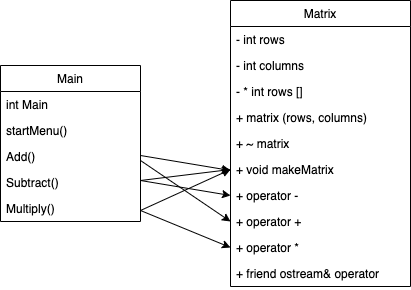

The diagram above was exported from draw.io. Its source (the exported page's mxGraphModel, read from the mxfile embedded in the PNG):
<mxGraphModel dx="946" dy="614" grid="1" gridSize="10" guides="1" tooltips="1" connect="1" arrows="1" fold="1" page="1" pageScale="1" pageWidth="827" pageHeight="1169" math="0" shadow="0">
  <root>
    <mxCell id="WIyWlLk6GJQsqaUBKTNV-0" />
    <mxCell id="WIyWlLk6GJQsqaUBKTNV-1" parent="WIyWlLk6GJQsqaUBKTNV-0" />
    <mxCell id="gZh2XXMMSVwjnmPvn4jN-0" value="Main" style="swimlane;fontStyle=0;childLayout=stackLayout;horizontal=1;startSize=26;fillColor=none;horizontalStack=0;resizeParent=1;resizeParentMax=0;resizeLast=0;collapsible=1;marginBottom=0;" vertex="1" parent="WIyWlLk6GJQsqaUBKTNV-1">
      <mxGeometry x="90" y="185" width="140" height="156" as="geometry" />
    </mxCell>
    <mxCell id="gZh2XXMMSVwjnmPvn4jN-1" value="int Main" style="text;strokeColor=none;fillColor=none;align=left;verticalAlign=top;spacingLeft=4;spacingRight=4;overflow=hidden;rotatable=0;points=[[0,0.5],[1,0.5]];portConstraint=eastwest;" vertex="1" parent="gZh2XXMMSVwjnmPvn4jN-0">
      <mxGeometry y="26" width="140" height="26" as="geometry" />
    </mxCell>
    <mxCell id="gZh2XXMMSVwjnmPvn4jN-6" value="startMenu()" style="text;strokeColor=none;fillColor=none;align=left;verticalAlign=top;spacingLeft=4;spacingRight=4;overflow=hidden;rotatable=0;points=[[0,0.5],[1,0.5]];portConstraint=eastwest;" vertex="1" parent="gZh2XXMMSVwjnmPvn4jN-0">
      <mxGeometry y="52" width="140" height="26" as="geometry" />
    </mxCell>
    <mxCell id="gZh2XXMMSVwjnmPvn4jN-21" value="" style="endArrow=classic;html=1;" edge="1" parent="gZh2XXMMSVwjnmPvn4jN-0">
      <mxGeometry width="50" height="50" relative="1" as="geometry">
        <mxPoint x="140" y="90" as="sourcePoint" />
        <mxPoint x="230" y="105" as="targetPoint" />
      </mxGeometry>
    </mxCell>
    <mxCell id="gZh2XXMMSVwjnmPvn4jN-2" value="Add()" style="text;strokeColor=none;fillColor=none;align=left;verticalAlign=top;spacingLeft=4;spacingRight=4;overflow=hidden;rotatable=0;points=[[0,0.5],[1,0.5]];portConstraint=eastwest;" vertex="1" parent="gZh2XXMMSVwjnmPvn4jN-0">
      <mxGeometry y="78" width="140" height="26" as="geometry" />
    </mxCell>
    <mxCell id="gZh2XXMMSVwjnmPvn4jN-3" value="Subtract()" style="text;strokeColor=none;fillColor=none;align=left;verticalAlign=top;spacingLeft=4;spacingRight=4;overflow=hidden;rotatable=0;points=[[0,0.5],[1,0.5]];portConstraint=eastwest;" vertex="1" parent="gZh2XXMMSVwjnmPvn4jN-0">
      <mxGeometry y="104" width="140" height="26" as="geometry" />
    </mxCell>
    <mxCell id="gZh2XXMMSVwjnmPvn4jN-4" value="Multiply()" style="text;strokeColor=none;fillColor=none;align=left;verticalAlign=top;spacingLeft=4;spacingRight=4;overflow=hidden;rotatable=0;points=[[0,0.5],[1,0.5]];portConstraint=eastwest;" vertex="1" parent="gZh2XXMMSVwjnmPvn4jN-0">
      <mxGeometry y="130" width="140" height="26" as="geometry" />
    </mxCell>
    <mxCell id="gZh2XXMMSVwjnmPvn4jN-7" value="Matrix" style="swimlane;fontStyle=0;childLayout=stackLayout;horizontal=1;startSize=26;fillColor=none;horizontalStack=0;resizeParent=1;resizeParentMax=0;resizeLast=0;collapsible=1;marginBottom=0;" vertex="1" parent="WIyWlLk6GJQsqaUBKTNV-1">
      <mxGeometry x="320" y="120" width="180" height="286" as="geometry" />
    </mxCell>
    <mxCell id="gZh2XXMMSVwjnmPvn4jN-8" value="- int rows" style="text;strokeColor=none;fillColor=none;align=left;verticalAlign=top;spacingLeft=4;spacingRight=4;overflow=hidden;rotatable=0;points=[[0,0.5],[1,0.5]];portConstraint=eastwest;" vertex="1" parent="gZh2XXMMSVwjnmPvn4jN-7">
      <mxGeometry y="26" width="180" height="26" as="geometry" />
    </mxCell>
    <mxCell id="gZh2XXMMSVwjnmPvn4jN-11" value="- int columns" style="text;strokeColor=none;fillColor=none;align=left;verticalAlign=top;spacingLeft=4;spacingRight=4;overflow=hidden;rotatable=0;points=[[0,0.5],[1,0.5]];portConstraint=eastwest;" vertex="1" parent="gZh2XXMMSVwjnmPvn4jN-7">
      <mxGeometry y="52" width="180" height="26" as="geometry" />
    </mxCell>
    <mxCell id="gZh2XXMMSVwjnmPvn4jN-12" value="- * int rows []" style="text;strokeColor=none;fillColor=none;align=left;verticalAlign=top;spacingLeft=4;spacingRight=4;overflow=hidden;rotatable=0;points=[[0,0.5],[1,0.5]];portConstraint=eastwest;" vertex="1" parent="gZh2XXMMSVwjnmPvn4jN-7">
      <mxGeometry y="78" width="180" height="26" as="geometry" />
    </mxCell>
    <mxCell id="gZh2XXMMSVwjnmPvn4jN-9" value="+ matrix (rows, columns)" style="text;strokeColor=none;fillColor=none;align=left;verticalAlign=top;spacingLeft=4;spacingRight=4;overflow=hidden;rotatable=0;points=[[0,0.5],[1,0.5]];portConstraint=eastwest;" vertex="1" parent="gZh2XXMMSVwjnmPvn4jN-7">
      <mxGeometry y="104" width="180" height="26" as="geometry" />
    </mxCell>
    <mxCell id="gZh2XXMMSVwjnmPvn4jN-13" value="+ ~ matrix" style="text;strokeColor=none;fillColor=none;align=left;verticalAlign=top;spacingLeft=4;spacingRight=4;overflow=hidden;rotatable=0;points=[[0,0.5],[1,0.5]];portConstraint=eastwest;" vertex="1" parent="gZh2XXMMSVwjnmPvn4jN-7">
      <mxGeometry y="130" width="180" height="26" as="geometry" />
    </mxCell>
    <mxCell id="gZh2XXMMSVwjnmPvn4jN-10" value="+ void makeMatrix " style="text;strokeColor=none;fillColor=none;align=left;verticalAlign=top;spacingLeft=4;spacingRight=4;overflow=hidden;rotatable=0;points=[[0,0.5],[1,0.5]];portConstraint=eastwest;" vertex="1" parent="gZh2XXMMSVwjnmPvn4jN-7">
      <mxGeometry y="156" width="180" height="26" as="geometry" />
    </mxCell>
    <mxCell id="gZh2XXMMSVwjnmPvn4jN-14" value="+ operator -" style="text;strokeColor=none;fillColor=none;align=left;verticalAlign=top;spacingLeft=4;spacingRight=4;overflow=hidden;rotatable=0;points=[[0,0.5],[1,0.5]];portConstraint=eastwest;" vertex="1" parent="gZh2XXMMSVwjnmPvn4jN-7">
      <mxGeometry y="182" width="180" height="26" as="geometry" />
    </mxCell>
    <mxCell id="gZh2XXMMSVwjnmPvn4jN-15" value="+ operator +" style="text;strokeColor=none;fillColor=none;align=left;verticalAlign=top;spacingLeft=4;spacingRight=4;overflow=hidden;rotatable=0;points=[[0,0.5],[1,0.5]];portConstraint=eastwest;" vertex="1" parent="gZh2XXMMSVwjnmPvn4jN-7">
      <mxGeometry y="208" width="180" height="26" as="geometry" />
    </mxCell>
    <mxCell id="gZh2XXMMSVwjnmPvn4jN-16" value="+ operator *" style="text;strokeColor=none;fillColor=none;align=left;verticalAlign=top;spacingLeft=4;spacingRight=4;overflow=hidden;rotatable=0;points=[[0,0.5],[1,0.5]];portConstraint=eastwest;" vertex="1" parent="gZh2XXMMSVwjnmPvn4jN-7">
      <mxGeometry y="234" width="180" height="26" as="geometry" />
    </mxCell>
    <mxCell id="gZh2XXMMSVwjnmPvn4jN-17" value="+ friend ostream&amp; operator" style="text;strokeColor=none;fillColor=none;align=left;verticalAlign=top;spacingLeft=4;spacingRight=4;overflow=hidden;rotatable=0;points=[[0,0.5],[1,0.5]];portConstraint=eastwest;" vertex="1" parent="gZh2XXMMSVwjnmPvn4jN-7">
      <mxGeometry y="260" width="180" height="26" as="geometry" />
    </mxCell>
    <mxCell id="gZh2XXMMSVwjnmPvn4jN-18" value="" style="endArrow=classic;html=1;entryX=0;entryY=0.5;entryDx=0;entryDy=0;" edge="1" parent="WIyWlLk6GJQsqaUBKTNV-1" target="gZh2XXMMSVwjnmPvn4jN-16">
      <mxGeometry width="50" height="50" relative="1" as="geometry">
        <mxPoint x="230" y="330" as="sourcePoint" />
        <mxPoint x="280" y="280" as="targetPoint" />
      </mxGeometry>
    </mxCell>
    <mxCell id="gZh2XXMMSVwjnmPvn4jN-19" value="" style="endArrow=classic;html=1;entryX=0;entryY=0.5;entryDx=0;entryDy=0;" edge="1" parent="WIyWlLk6GJQsqaUBKTNV-1" target="gZh2XXMMSVwjnmPvn4jN-14">
      <mxGeometry width="50" height="50" relative="1" as="geometry">
        <mxPoint x="230" y="300" as="sourcePoint" />
        <mxPoint x="280" y="250" as="targetPoint" />
      </mxGeometry>
    </mxCell>
    <mxCell id="gZh2XXMMSVwjnmPvn4jN-20" value="" style="endArrow=classic;html=1;entryX=0;entryY=0.5;entryDx=0;entryDy=0;" edge="1" parent="WIyWlLk6GJQsqaUBKTNV-1" target="gZh2XXMMSVwjnmPvn4jN-15">
      <mxGeometry width="50" height="50" relative="1" as="geometry">
        <mxPoint x="230" y="280" as="sourcePoint" />
        <mxPoint x="280" y="230" as="targetPoint" />
      </mxGeometry>
    </mxCell>
    <mxCell id="gZh2XXMMSVwjnmPvn4jN-22" value="" style="endArrow=classic;html=1;entryX=0;entryY=0.5;entryDx=0;entryDy=0;" edge="1" parent="WIyWlLk6GJQsqaUBKTNV-1" target="gZh2XXMMSVwjnmPvn4jN-10">
      <mxGeometry width="50" height="50" relative="1" as="geometry">
        <mxPoint x="230" y="300" as="sourcePoint" />
        <mxPoint x="280" y="250" as="targetPoint" />
      </mxGeometry>
    </mxCell>
    <mxCell id="gZh2XXMMSVwjnmPvn4jN-23" value="" style="endArrow=classic;html=1;entryX=0;entryY=0.5;entryDx=0;entryDy=0;" edge="1" parent="WIyWlLk6GJQsqaUBKTNV-1" target="gZh2XXMMSVwjnmPvn4jN-10">
      <mxGeometry width="50" height="50" relative="1" as="geometry">
        <mxPoint x="230" y="330" as="sourcePoint" />
        <mxPoint x="280" y="280" as="targetPoint" />
      </mxGeometry>
    </mxCell>
  </root>
</mxGraphModel>